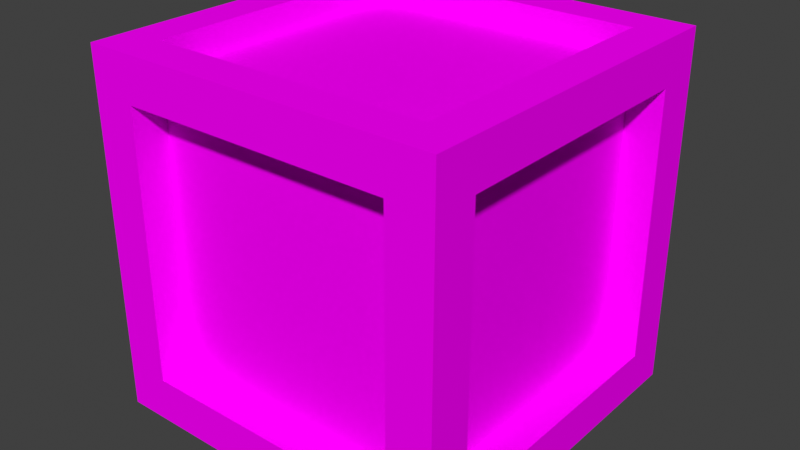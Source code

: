 # Source: crate.blend  (saved by Blender 3.0.42; exported with 4.5.12 LTS)
import bpy
from mathutils import Matrix  # noqa: F401  (used for matrix-valued properties, if any)

bpy.ops.wm.read_factory_settings(use_empty=True)
scene = bpy.context.scene
scene.name = 'Scene'

# ---- collections
col_collection = bpy.data.collections.new('Collection'); scene.collection.children.link(col_collection)

# ---- images (referenced by path relative to the original .blend; pixels are not part of the script)
import os
ASSET_DIR = os.environ.get("B2B_ASSET_DIR", "")  # directory of the original .blend (textures are referenced by path, not embedded)
HERE = os.path.dirname(os.path.abspath(__file__))  # packed textures are extracted next to this script under _unpacked/

def load_image(name, relpath, width, height, colorspace="sRGB"):
    """Load a texture the original file referenced (path relative to the .blend, or extracted next to this script)."""
    p = next((c for c in (os.path.join(HERE, relpath), os.path.join(ASSET_DIR, relpath)) if relpath and os.path.exists(c)), "")
    if p:
        img = bpy.data.images.load(p, check_existing=True)
        img.name = name
    else:  # same state as the original file: an image datablock whose file is absent (Cycles renders it pink)
        img = bpy.data.images.new(name, width, height)
        img.source = "FILE"
        img.filepath = "//" + (relpath or name)
    img.colorspace_settings.name = colorspace
    return img
img_wood_rustic_png = load_image('wood_rustic.png', 'wood_rustic.png', 1024, 1024, 'sRGB')
img_wood_pole_01_jpg = load_image('wood_pole_01.jpg', 'wood_pole_01.jpg', 1024, 1024, 'sRGB')

# ---- materials (node trees are filled in below, after node groups)
mat_wood = bpy.data.materials.new('wood')
mat_wood.alpha_threshold = 0.0
mat_wood.use_backface_culling = True
mat_wood.use_transparent_shadow = False
mat_wood.line_color = (0.0, 0.0, 0.0, 1.0)
mat_wood2 = bpy.data.materials.new('wood2')
mat_wood2.use_backface_culling = True
mat_wood2.use_transparent_shadow = False

# ---- material node trees
mat_wood.use_nodes = True; mat_wood.node_tree.nodes.clear()
_N = mat_wood.node_tree.nodes; _L = mat_wood.node_tree.links
n0 = _N.new('ShaderNodeOutputMaterial'); n0.name = 'Material Output'; n0.location = (300, 300)
n1 = _N.new('ShaderNodeBsdfPrincipled'); n1.name = 'Principled BSDF'; n1.location = (10, 300)
n1.distribution = 'GGX'
n1.subsurface_method = 'RANDOM_WALK_SKIN'
n1.inputs[2].default_value = 1.0
n1.inputs[3].default_value = 1.45
n1.inputs[13].default_value = 0.0
n1.inputs[27].default_value = (0.0, 0.0, 0.0, 1.0)
n1.inputs[28].default_value = 1.0
n2 = _N.new('ShaderNodeTexImage'); n2.name = 'Image Texture'; n2.location = (-280, 280)
n2.image = img_wood_rustic_png
_L.new(n1.outputs[0], n0.inputs[0])
_L.new(n2.outputs[0], n1.inputs[0])
n0.is_active_output = True
mat_wood2.use_nodes = True; mat_wood2.node_tree.nodes.clear()
_N = mat_wood2.node_tree.nodes; _L = mat_wood2.node_tree.links
n0 = _N.new('ShaderNodeBsdfPrincipled'); n0.name = 'Principled BSDF'; n0.location = (10, 300)
n0.distribution = 'GGX'
n0.subsurface_method = 'RANDOM_WALK_SKIN'
n0.inputs[2].default_value = 1.0
n0.inputs[3].default_value = 1.45
n0.inputs[13].default_value = 0.0
n0.inputs[27].default_value = (0.0, 0.0, 0.0, 1.0)
n0.inputs[28].default_value = 1.0
n1 = _N.new('ShaderNodeOutputMaterial'); n1.name = 'Material Output'; n1.location = (300, 300)
n2 = _N.new('ShaderNodeTexImage'); n2.name = 'Image Texture'; n2.location = (-280, 280)
n2.image = img_wood_pole_01_jpg
_L.new(n0.outputs[0], n1.inputs[0])
_L.new(n2.outputs[0], n0.inputs[0])
n1.is_active_output = True

# ---- world
world_world = bpy.data.worlds.new('World'); scene.world = world_world
world_world.use_nodes = True; world_world.node_tree.nodes.clear()
_N = world_world.node_tree.nodes; _L = world_world.node_tree.links
n0 = _N.new('ShaderNodeOutputWorld'); n0.name = 'World Output'; n0.location = (300, 300)
n1 = _N.new('ShaderNodeBackground'); n1.name = 'Background'; n1.location = (10, 300)
n1.inputs[0].default_value = (0.05088, 0.05088, 0.05088, 1.0)
_L.new(n1.outputs[0], n0.inputs[0])
n0.is_active_output = True
world_world.color = (0.05088, 0.05088, 0.05088)
world_world.use_sun_shadow = False
world_world.sun_shadow_jitter_overblur = 0.0

# ---- meshes
me_cube = bpy.data.meshes.new('Cube')
me_cube.from_pydata([(1.0, 0.7519, -0.7519), (0.7527, -1.0, 0.7527), (0.7527, -1.0, -0.7527), (-1.0, 0.7564, -0.7564), (-0.7527, -1.0, 0.7527), (-0.7527, -1.0, -0.7527), (-1.0, -0.7564, -0.7564), (-1.0, -0.7564, 0.7564), (1.0, -0.7519, 0.7519), (1.0, -0.7519, -0.7519), (-0.7527, -0.8059, -0.7527), (-0.7527, -0.8059, 0.7527), (0.7527, -0.8059, 0.7527), (0.7527, -0.8059, -0.7527), (-0.7527, 1.0, 0.7527), (-0.7527, 1.0, -0.7527), (0.7527, 1.0, 0.7527), (0.7527, 1.0, -0.7527), (1.0, 0.7521, 0.7519), (-1.0, 0.7566, 0.7564), (0.7527, 0.8062, -0.7527), (0.7527, 0.8062, 0.7527), (-0.7527, 0.8062, 0.7527), (-0.7527, 0.8062, -0.7527), (-0.7398, 0.7398, -1.0), (-0.7398, -0.7398, -1.0), (-0.7829, -0.7829, 1.0), (-0.7829, 0.7832, 1.0), (-0.8163, 0.7564, -0.7564), (-0.8163, -0.7564, -0.7564), (-0.8163, -0.7564, 0.7564), (-0.8163, 0.7566, 0.7564), (0.7829, -0.7829, 1.0), (0.7398, -0.7398, -1.0), (0.7398, 0.7398, -1.0), (0.7829, 0.7832, 1.0), (0.8023, -0.7519, 0.7519), (0.8023, -0.7519, -0.7519), (0.8023, 0.7519, -0.7519), (0.8023, 0.7521, 0.7519), (1.0, -1.0, 1.0), (-1.0, -1.0, 1.0), (-1.0, 1.0, 1.0), (1.0, 1.0, 1.0), (0.7829, -0.7829, 0.8496), (-0.7829, -0.7829, 0.8496), (-0.7829, 0.7832, 0.8496), (0.7829, 0.7832, 0.8496), (-1.0, 1.0, -1.0), (-1.0, -1.0, -1.0), (1.0, 1.0, -1.0), (1.0, -1.0, -1.0), (-0.7398, 0.7398, -0.8184), (-0.7398, -0.7398, -0.8184), (0.7398, 0.7398, -0.8184), (0.7398, -0.7398, -0.8184)], [], [(26, 32, 44, 45), (1, 4, 11, 12), (7, 19, 31, 30), (24, 34, 54, 52), (0, 18, 39, 38), (14, 16, 21, 22), (5, 4, 41, 49), (1, 2, 51, 40), (4, 1, 40, 41), (2, 5, 49, 51), (13, 12, 11, 10), (4, 5, 10, 11), (5, 2, 13, 10), (2, 1, 12, 13), (17, 16, 43, 50), (14, 15, 48, 42), (16, 14, 42, 43), (15, 17, 50, 48), (23, 22, 21, 20), (16, 17, 20, 21), (17, 15, 23, 20), (15, 14, 22, 23), (6, 3, 48, 49), (7, 6, 49, 41), (3, 19, 42, 48), (19, 7, 41, 42), (29, 30, 31, 28), (6, 7, 30, 29), (19, 3, 28, 31), (3, 6, 29, 28), (9, 8, 40, 51), (0, 9, 51, 50), (18, 0, 50, 43), (8, 18, 43, 40), (38, 39, 36, 37), (8, 9, 37, 36), (18, 8, 36, 39), (9, 0, 38, 37), (32, 26, 41, 40), (27, 35, 43, 42), (35, 32, 40, 43), (26, 27, 42, 41), (47, 46, 45, 44), (27, 26, 45, 46), (35, 27, 46, 47), (32, 35, 47, 44), (24, 25, 49, 48), (34, 24, 48, 50), (25, 33, 51, 49), (33, 34, 50, 51), (52, 54, 55, 53), (33, 25, 53, 55), (25, 24, 52, 53), (34, 33, 55, 54)])
me_cube.polygons.foreach_set('material_index', [0, 0, 0, 0, 0, 0, 0, 0, 0, 0, 1, 0, 0, 0, 0, 0, 0, 0, 1, 0, 0, 0, 0, 0, 0, 0, 1, 0, 0, 0, 0, 0, 0, 0, 1, 0, 0, 0, 0, 0, 0, 0, 1, 0, 0, 0, 0, 0, 0, 0, 1, 0, 0, 0])
_uv = me_cube.uv_layers.new(name='UVMap')
_uv.uv.foreach_set('vector', [0.3915, 0.5, -0.3915, 0.5, -0.3915, 0.4248, 0.3915, 0.4248, -0.3764, -0.5, 0.3764, -0.5, 0.3764, -0.403, -0.3764, -0.403, 0.5, -0.3782, 0.5, 0.3783, 0.4081, 0.3783, 0.4081, -0.3782, -0.3699, -0.5, 0.3699, -0.5, 0.3699, -0.4092, -0.3699, -0.4092, 0.5, -0.3759, 0.5, 0.3759, 0.4012, 0.3759, 0.4012, -0.3759, -0.3764, -0.5, 0.3764, -0.5, 0.3764, -0.403, -0.3764, -0.403, -0.3764, -0.3764, -0.3764, 0.3764, -0.5, 0.5, -0.5, -0.5, 0.3764, 0.3764, 0.3764, -0.3764, 0.5, -0.5, 0.5, 0.5, -0.3764, 0.3764, 0.3764, 0.3764, 0.5, 0.5, -0.5, 0.5, 0.3764, -0.3764, -0.3764, -0.3764, -0.5, -0.5, 0.5, -0.5, 0.3764, -0.3764, 0.3764, 0.3764, -0.3764, 0.3764, -0.3764, -0.3764, -0.5, 0.3764, -0.5, -0.3764, -0.403, -0.3764, -0.403, 0.3764, -0.3764, -0.5, 0.3764, -0.5, 0.3764, -0.403, -0.3764, -0.403, 0.5, -0.3764, 0.5, 0.3764, 0.403, 0.3764, 0.403, -0.3764, -0.3764, -0.3764, -0.3764, 0.3764, -0.5, 0.5, -0.5, -0.5, 0.3764, 0.3764, 0.3764, -0.3764, 0.5, -0.5, 0.5, 0.5, -0.3764, 0.3764, 0.3764, 0.3764, 0.5, 0.5, -0.5, 0.5, 0.3764, -0.3764, -0.3764, -0.3764, -0.5, -0.5, 0.5, -0.5, 0.3764, -0.3764, 0.3764, 0.3764, -0.3764, 0.3764, -0.3764, -0.3764, -0.5, 0.3764, -0.5, -0.3764, -0.403, -0.3764, -0.403, 0.3764, -0.3764, -0.5, 0.3764, -0.5, 0.3764, -0.403, -0.3764, -0.403, 0.5, -0.3764, 0.5, 0.3764, 0.403, 0.3764, 0.403, -0.3764, 0.3782, -0.3782, -0.3782, -0.3782, -0.5, -0.5, 0.5, -0.5, 0.3782, 0.3782, 0.3782, -0.3782, 0.5, -0.5, 0.5, 0.5, -0.3782, -0.3782, -0.3782, 0.3782, -0.5, 0.5, -0.5, -0.5, -0.3782, 0.3782, 0.3782, 0.3782, 0.5, 0.5, -0.5, 0.5, 0.3782, -0.3782, 0.3782, 0.3782, -0.3783, 0.3782, -0.3782, -0.3782, 0.5, -0.3782, 0.5, 0.3782, 0.4081, 0.3782, 0.4081, -0.3782, -0.5, 0.3782, -0.5, -0.3782, -0.4081, -0.3782, -0.4081, 0.3782, -0.5, 0.3782, -0.5, -0.3782, -0.4081, -0.3782, -0.4081, 0.3782, -0.3759, -0.3759, -0.376, 0.3759, -0.5, 0.5, -0.5, -0.5, 0.3759, -0.3759, -0.3759, -0.3759, -0.5, -0.5, 0.5, -0.5, 0.376, 0.3759, 0.3759, -0.3759, 0.5, -0.5, 0.5, 0.5, -0.376, 0.3759, 0.376, 0.3759, 0.5, 0.5, -0.5, 0.5, 0.3759, -0.3759, 0.376, 0.3759, -0.376, 0.3759, -0.3759, -0.3759, -0.5, 0.3759, -0.5, -0.3759, -0.4012, -0.3759, -0.4012, 0.3759, -0.5, 0.376, -0.5, -0.3759, -0.4012, -0.3759, -0.4012, 0.376, 0.5, -0.3759, 0.5, 0.376, 0.4012, 0.376, 0.4012, -0.3759, 0.3915, -0.3915, -0.3915, -0.3915, -0.5, -0.5, 0.5, -0.5, -0.3915, 0.3915, 0.3915, 0.3915, 0.5, 0.5, -0.5, 0.5, 0.3915, 0.3915, 0.3915, -0.3915, 0.5, -0.5, 0.5, 0.5, -0.3915, -0.3915, -0.3915, 0.3915, -0.5, 0.5, -0.5, -0.5, 0.3915, 0.3916, -0.3915, 0.3916, -0.3915, -0.3915, 0.3915, -0.3915, 0.3916, 0.5, -0.3915, 0.5, -0.3915, 0.4248, 0.3916, 0.4248, 0.3915, 0.5, -0.3915, 0.5, -0.3915, 0.4248, 0.3915, 0.4248, 0.3915, 0.5, -0.3916, 0.5, -0.3916, 0.4248, 0.3915, 0.4248, 0.3699, 0.3699, 0.3699, -0.3699, 0.5, -0.5, 0.5, 0.5, -0.3699, 0.3699, 0.3699, 0.3699, 0.5, 0.5, -0.5, 0.5, 0.3699, -0.3699, -0.3699, -0.3699, -0.5, -0.5, 0.5, -0.5, -0.3699, -0.3699, -0.3699, 0.3699, -0.5, 0.5, -0.5, -0.5, 0.3699, 0.3699, -0.3699, 0.3699, -0.3699, -0.3699, 0.3699, -0.3699, -0.3699, -0.5, 0.3699, -0.5, 0.3699, -0.4092, -0.3699, -0.4092, -0.3699, -0.5, 0.3699, -0.5, 0.3699, -0.4092, -0.3699, -0.4092, -0.3699, -0.5, 0.3699, -0.5, 0.3699, -0.4092, -0.3699, -0.4092])
me_cube.materials.append(mat_wood)
me_cube.materials.append(mat_wood2)
me_cube.use_remesh_preserve_volume = False
me_cube.use_remesh_preserve_attributes = False
me_cube.use_mirror_vertex_groups = False
me_cube.update()

# ---- objects
ob_cube = bpy.data.objects.new('Cube', me_cube)

# ---- transforms, parenting, visibility, modifiers, constraints
ob_cube.location = (0.0, 0.0, 0.0)
ob_cube.lock_rotations_4d = False
ob_cube.empty_display_type = 'ARROWS'
ob_cube.lineart.crease_threshold = 0.0

# ---- collection membership
col_collection.objects.link(ob_cube)

# ---- scene / render settings (as saved in the file)
scene.frame_start = 1; scene.frame_end = 250; scene.frame_set(1)
scene.render.engine = 'BLENDER_EEVEE_NEXT'
scene.cycles.sampling_pattern = 'TABULATED_SOBOL'
scene.cycles.use_light_tree = False
scene.view_settings.view_transform = 'Standard'
bpy.context.view_layer.update()

# ---- added for rendering (the .blend has no active camera and no usable light): camera, sun
cam_auto = bpy.data.cameras.new('AutoCamera')
cam_auto.lens = 50.0
cam_auto.sensor_width = 36.0
cam_auto.clip_end = 1000.0
ob_auto_camera = bpy.data.objects.new('AutoCamera', cam_auto)
scene.collection.objects.link(ob_auto_camera)
ob_auto_camera.location = (3.2052, -3.84612, 2.56416)
ob_auto_camera.rotation_euler = (1.09748, -7.21219e-08, 0.694738)
scene.camera = ob_auto_camera
light_auto_sun = bpy.data.lights.new('AutoSun', 'SUN')
light_auto_sun.energy = 3.0
light_auto_sun.angle = 0.0523599
ob_auto_sun = bpy.data.objects.new('AutoSun', light_auto_sun)
scene.collection.objects.link(ob_auto_sun)
ob_auto_sun.rotation_euler = (0.872665, 0.174533, 0.523599)
bpy.context.view_layer.update()
